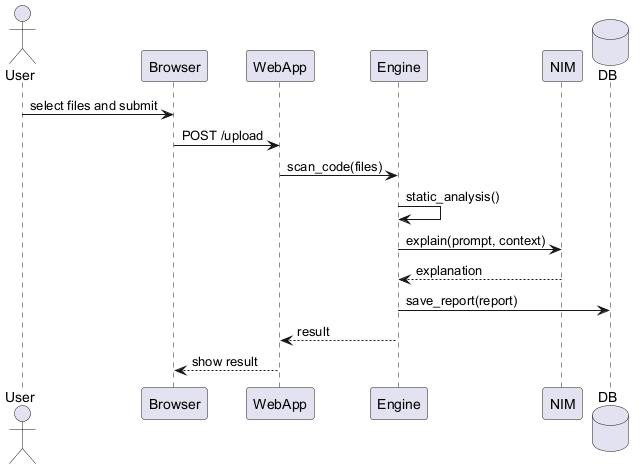

The diagram above was rendered by PlantUML. Its source (embedded in the PNG):
@startuml
actor User
participant Browser
participant WebApp
participant Engine
participant NIM
database DB

User -> Browser: select files and submit
Browser -> WebApp: POST /upload
WebApp -> Engine: scan_code(files)
Engine -> Engine: static_analysis()
Engine -> NIM: explain(prompt, context)
NIM --> Engine: explanation
Engine -> DB: save_report(report)
Engine --> WebApp: result
WebApp --> Browser: show result

@enduml